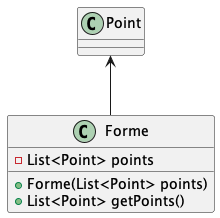

The diagram above was rendered by PlantUML. Its source (embedded in the PNG):
@startuml

class Point {
}

class Forme {
    - List<Point> points
    + Forme(List<Point> points)
    + List<Point> getPoints()
}

Point <-- Forme

@enduml